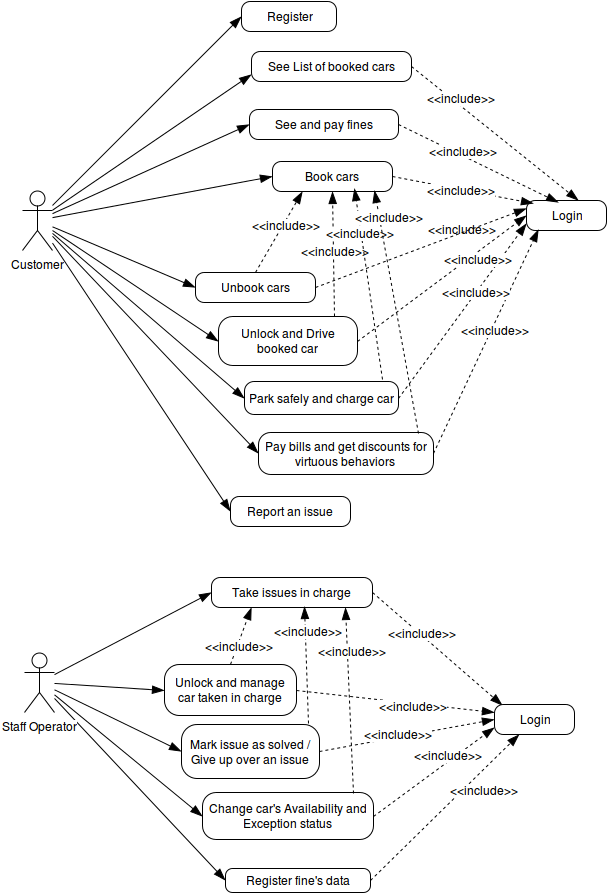

The diagram above was exported from draw.io. Its source (the exported page's mxGraphModel, read from the mxfile embedded in the PNG):
<mxGraphModel dx="870" dy="445" grid="1" gridSize="1" guides="1" tooltips="1" connect="1" arrows="1" fold="1" page="1" pageScale="1" pageWidth="826" pageHeight="1169" background="#ffffff" math="0" shadow="0">
  <root>
    <mxCell id="0" />
    <mxCell id="1" parent="0" />
    <mxCell id="24" style="edgeStyle=none;rounded=0;html=1;entryX=0;entryY=0.5;startSize=10;endArrow=blockThin;endFill=1;endSize=10;jettySize=auto;orthogonalLoop=1;strokeWidth=1;fontColor=#000000;" parent="1" source="2" target="10" edge="1">
      <mxGeometry relative="1" as="geometry" />
    </mxCell>
    <mxCell id="25" style="edgeStyle=none;rounded=0;html=1;entryX=0;entryY=0.75;startSize=10;endArrow=blockThin;endFill=1;endSize=10;jettySize=auto;orthogonalLoop=1;strokeWidth=1;fontColor=#000000;" parent="1" source="2" target="12" edge="1">
      <mxGeometry relative="1" as="geometry" />
    </mxCell>
    <mxCell id="26" style="edgeStyle=none;rounded=0;html=1;entryX=0;entryY=0.5;startSize=10;endArrow=blockThin;endFill=1;endSize=10;jettySize=auto;orthogonalLoop=1;strokeWidth=1;fontColor=#000000;" parent="1" source="2" target="13" edge="1">
      <mxGeometry relative="1" as="geometry" />
    </mxCell>
    <mxCell id="38" style="edgeStyle=none;rounded=0;html=1;entryX=0;entryY=0.5;startSize=10;endArrow=blockThin;endFill=1;endSize=10;jettySize=auto;orthogonalLoop=1;strokeWidth=1;fontColor=#000000;" parent="1" source="2" target="37" edge="1">
      <mxGeometry relative="1" as="geometry" />
    </mxCell>
    <mxCell id="68" style="edgeStyle=none;rounded=0;html=1;entryX=0;entryY=0.5;startSize=10;endArrow=blockThin;endFill=1;endSize=10;jettySize=auto;orthogonalLoop=1;strokeWidth=1;fontColor=#000000;" parent="1" source="2" target="67" edge="1">
      <mxGeometry relative="1" as="geometry" />
    </mxCell>
    <mxCell id="70" style="edgeStyle=none;rounded=0;html=1;entryX=0;entryY=0.5;startSize=10;endArrow=blockThin;endFill=1;endSize=10;jettySize=auto;orthogonalLoop=1;strokeWidth=1;fontColor=#000000;" parent="1" source="2" target="17" edge="1">
      <mxGeometry relative="1" as="geometry" />
    </mxCell>
    <mxCell id="71" style="edgeStyle=none;rounded=0;html=1;entryX=0;entryY=0.5;startSize=10;endArrow=blockThin;endFill=1;endSize=10;jettySize=auto;orthogonalLoop=1;strokeWidth=1;fontColor=#000000;" parent="1" source="2" target="15" edge="1">
      <mxGeometry relative="1" as="geometry" />
    </mxCell>
    <mxCell id="92" style="edgeStyle=none;rounded=0;html=1;entryX=0;entryY=0.5;startSize=10;endArrow=blockThin;endFill=1;endSize=10;jettySize=auto;orthogonalLoop=1;strokeWidth=1;fontColor=#000000;" parent="1" source="2" target="91" edge="1">
      <mxGeometry relative="1" as="geometry" />
    </mxCell>
    <mxCell id="2" value="Customer&lt;br&gt;&lt;br&gt;" style="shape=umlActor;verticalLabelPosition=bottom;labelBackgroundColor=#ffffff;verticalAlign=top;html=1;strokeColor=#000000;strokeWidth=1;fillColor=#FFFFFF;fontColor=#000000;align=center;" parent="1" vertex="1">
      <mxGeometry x="110" y="230" width="30" height="60" as="geometry" />
    </mxCell>
    <mxCell id="59" style="edgeStyle=none;rounded=0;html=1;entryX=0;entryY=0.5;startSize=10;endArrow=blockThin;endFill=1;endSize=10;jettySize=auto;orthogonalLoop=1;strokeWidth=1;fontColor=#000000;" parent="1" source="4" target="47" edge="1">
      <mxGeometry relative="1" as="geometry" />
    </mxCell>
    <mxCell id="60" style="edgeStyle=none;rounded=0;html=1;entryX=0;entryY=0.5;startSize=10;endArrow=blockThin;endFill=1;endSize=10;jettySize=auto;orthogonalLoop=1;strokeWidth=1;fontColor=#000000;" parent="1" source="4" target="48" edge="1">
      <mxGeometry relative="1" as="geometry" />
    </mxCell>
    <mxCell id="61" style="edgeStyle=none;rounded=0;html=1;entryX=0;entryY=0.5;startSize=10;endArrow=blockThin;endFill=1;endSize=10;jettySize=auto;orthogonalLoop=1;strokeWidth=1;fontColor=#000000;" parent="1" source="4" target="49" edge="1">
      <mxGeometry relative="1" as="geometry" />
    </mxCell>
    <mxCell id="62" style="edgeStyle=none;rounded=0;html=1;entryX=0;entryY=0.5;startSize=10;endArrow=blockThin;endFill=1;endSize=10;jettySize=auto;orthogonalLoop=1;strokeWidth=1;fontColor=#000000;" parent="1" source="4" target="53" edge="1">
      <mxGeometry relative="1" as="geometry" />
    </mxCell>
    <mxCell id="66" style="edgeStyle=none;rounded=0;html=1;entryX=0;entryY=0.5;startSize=10;endArrow=blockThin;endFill=1;endSize=10;jettySize=auto;orthogonalLoop=1;strokeWidth=1;fontColor=#000000;" parent="1" source="4" target="65" edge="1">
      <mxGeometry relative="1" as="geometry" />
    </mxCell>
    <mxCell id="4" value="Staff Operator&lt;br&gt;" style="shape=umlActor;verticalLabelPosition=bottom;labelBackgroundColor=#ffffff;verticalAlign=top;html=1;strokeColor=#000000;strokeWidth=1;fillColor=#FFFFFF;fontColor=#000000;align=center;" parent="1" vertex="1">
      <mxGeometry x="112" y="692" width="30" height="60" as="geometry" />
    </mxCell>
    <mxCell id="9" value="Login" style="rounded=1;whiteSpace=wrap;html=1;strokeColor=#000000;strokeWidth=1;fillColor=#FFFFFF;fontColor=#000000;align=center;glass=0;arcSize=29;" parent="1" vertex="1">
      <mxGeometry x="614" y="240" width="80" height="30" as="geometry" />
    </mxCell>
    <mxCell id="31" style="edgeStyle=none;rounded=0;html=1;exitX=1;exitY=0.5;startSize=10;endArrow=blockThin;endFill=1;endSize=10;jettySize=auto;orthogonalLoop=1;strokeWidth=1;fontColor=#000000;dashed=1;entryX=0.088;entryY=0.1;entryPerimeter=0;" parent="1" source="10" edge="1" target="9">
      <mxGeometry relative="1" as="geometry">
        <mxPoint x="684" y="241" as="targetPoint" />
      </mxGeometry>
    </mxCell>
    <mxCell id="10" value="Book cars&lt;br&gt;" style="rounded=1;whiteSpace=wrap;html=1;strokeColor=#000000;strokeWidth=1;fillColor=#FFFFFF;fontColor=#000000;align=center;glass=0;arcSize=29;" parent="1" vertex="1">
      <mxGeometry x="360" y="201" width="120" height="30" as="geometry" />
    </mxCell>
    <mxCell id="32" style="edgeStyle=none;rounded=0;html=1;exitX=1;exitY=0.5;startSize=10;endArrow=blockThin;endFill=1;endSize=10;jettySize=auto;orthogonalLoop=1;strokeWidth=1;fontColor=#000000;dashed=1;entryX=0.65;entryY=0;entryPerimeter=0;" parent="1" source="12" edge="1" target="9">
      <mxGeometry relative="1" as="geometry">
        <mxPoint x="627" y="250" as="targetPoint" />
      </mxGeometry>
    </mxCell>
    <mxCell id="12" value="See List of booked cars&lt;br&gt;" style="rounded=1;whiteSpace=wrap;html=1;strokeColor=#000000;strokeWidth=1;fillColor=#FFFFFF;fontColor=#000000;align=center;glass=0;arcSize=29;" parent="1" vertex="1">
      <mxGeometry x="339" y="91" width="160" height="30" as="geometry" />
    </mxCell>
    <mxCell id="33" style="edgeStyle=none;rounded=0;html=1;exitX=1;exitY=0.5;entryX=0;entryY=0.5;dashed=1;startSize=10;endArrow=blockThin;endFill=1;endSize=10;jettySize=auto;orthogonalLoop=1;strokeWidth=1;fontColor=#000000;" parent="1" source="13" target="9" edge="1">
      <mxGeometry relative="1" as="geometry" />
    </mxCell>
    <mxCell id="13" value="Unlock and Drive booked car&lt;br&gt;" style="rounded=1;whiteSpace=wrap;html=1;strokeColor=#000000;strokeWidth=1;fillColor=#FFFFFF;fontColor=#000000;align=center;glass=0;arcSize=29;" parent="1" vertex="1">
      <mxGeometry x="306" y="356" width="139" height="49" as="geometry" />
    </mxCell>
    <mxCell id="34" style="edgeStyle=none;rounded=0;html=1;exitX=1;exitY=0.5;entryX=0.15;entryY=0.967;dashed=1;startSize=10;endArrow=blockThin;endFill=1;endSize=10;jettySize=auto;orthogonalLoop=1;strokeWidth=1;fontColor=#000000;entryPerimeter=0;" parent="1" source="15" target="9" edge="1">
      <mxGeometry relative="1" as="geometry" />
    </mxCell>
    <mxCell id="15" value="Pay bills and get discounts for virtuous behaviors&lt;br&gt;" style="rounded=1;whiteSpace=wrap;html=1;strokeColor=#000000;strokeWidth=1;fillColor=#FFFFFF;fontColor=#000000;align=center;glass=0;arcSize=29;" parent="1" vertex="1">
      <mxGeometry x="346" y="472" width="175" height="42" as="geometry" />
    </mxCell>
    <mxCell id="35" style="edgeStyle=none;rounded=0;html=1;exitX=1;exitY=0.5;dashed=1;startSize=10;endArrow=blockThin;endFill=1;endSize=10;jettySize=auto;orthogonalLoop=1;strokeWidth=1;fontColor=#000000;entryX=0;entryY=0.75;" parent="1" source="17" target="9" edge="1">
      <mxGeometry relative="1" as="geometry">
        <mxPoint x="605" y="267" as="targetPoint" />
      </mxGeometry>
    </mxCell>
    <mxCell id="17" value="Park safely and charge car&lt;br&gt;" style="rounded=1;whiteSpace=wrap;html=1;strokeColor=#000000;strokeWidth=1;fillColor=#FFFFFF;fontColor=#000000;align=center;glass=0;arcSize=29;" parent="1" vertex="1">
      <mxGeometry x="332" y="421" width="154" height="33" as="geometry" />
    </mxCell>
    <mxCell id="18" value="Report an issue&lt;br&gt;" style="rounded=1;whiteSpace=wrap;html=1;strokeColor=#000000;strokeWidth=1;fillColor=#FFFFFF;fontColor=#000000;align=center;glass=0;arcSize=29;" parent="1" vertex="1">
      <mxGeometry x="318" y="536" width="120" height="30" as="geometry" />
    </mxCell>
    <mxCell id="29" style="edgeStyle=none;rounded=0;html=1;entryX=0;entryY=0.5;startSize=10;endArrow=blockThin;endFill=1;endSize=10;jettySize=auto;orthogonalLoop=1;strokeWidth=1;fontColor=#000000;" parent="1" target="18" edge="1" source="2">
      <mxGeometry x="157" y="309.695652173913" as="geometry">
        <mxPoint x="150" y="310" as="sourcePoint" />
        <mxPoint x="233" y="427" as="targetPoint" />
      </mxGeometry>
    </mxCell>
    <mxCell id="37" value="Register" style="rounded=1;whiteSpace=wrap;html=1;strokeColor=#000000;strokeWidth=1;fillColor=#FFFFFF;fontColor=#000000;align=center;glass=0;arcSize=29;" parent="1" vertex="1">
      <mxGeometry x="329" y="41" width="95" height="30" as="geometry" />
    </mxCell>
    <mxCell id="41" value="&amp;lt;&amp;lt;include&amp;gt;&amp;gt;" style="text;html=1;resizable=0;points=[];align=center;verticalAlign=middle;labelBackgroundColor=#ffffff;fontColor=#000000;" parent="1" vertex="1" connectable="0">
      <mxGeometry x="548.6766812092364" y="137.97680906633707" as="geometry">
        <mxPoint as="offset" />
      </mxGeometry>
    </mxCell>
    <mxCell id="42" value="&amp;lt;&amp;lt;include&amp;gt;&amp;gt;" style="text;html=1;resizable=0;points=[];align=center;verticalAlign=middle;labelBackgroundColor=#ffffff;fontColor=#000000;" parent="1" vertex="1" connectable="0">
      <mxGeometry x="524.6766812092364" y="229.97680906633707" as="geometry">
        <mxPoint x="24" as="offset" />
      </mxGeometry>
    </mxCell>
    <mxCell id="43" value="&amp;lt;&amp;lt;include&amp;gt;&amp;gt;" style="text;html=1;resizable=0;points=[];align=center;verticalAlign=middle;labelBackgroundColor=#ffffff;fontColor=#000000;" parent="1" vertex="1" connectable="0">
      <mxGeometry x="563.6766812092364" y="260.97680906633707" as="geometry">
        <mxPoint x="-14" y="8" as="offset" />
      </mxGeometry>
    </mxCell>
    <mxCell id="44" value="&amp;lt;&amp;lt;include&amp;gt;&amp;gt;" style="text;html=1;resizable=0;points=[];align=center;verticalAlign=middle;labelBackgroundColor=#ffffff;fontColor=#000000;" parent="1" vertex="1" connectable="0">
      <mxGeometry x="521.6766812092364" y="289.97680906633707" as="geometry">
        <mxPoint x="44" y="9" as="offset" />
      </mxGeometry>
    </mxCell>
    <mxCell id="45" value="&amp;lt;&amp;lt;include&amp;gt;&amp;gt;" style="text;html=1;resizable=0;points=[];align=center;verticalAlign=middle;labelBackgroundColor=#ffffff;fontColor=#000000;" parent="1" vertex="1" connectable="0">
      <mxGeometry x="563.6766812092364" y="331.97680906633707" as="geometry">
        <mxPoint as="offset" />
      </mxGeometry>
    </mxCell>
    <mxCell id="75" style="edgeStyle=none;rounded=0;html=1;exitX=1;exitY=0.5;entryX=0.1;entryY=0.033;entryPerimeter=0;dashed=1;startSize=10;endArrow=blockThin;endFill=1;endSize=10;jettySize=auto;orthogonalLoop=1;strokeWidth=1;fontColor=#000000;" parent="1" source="47" target="73" edge="1">
      <mxGeometry relative="1" as="geometry" />
    </mxCell>
    <mxCell id="83" value="&amp;lt;&amp;lt;include&amp;gt;&amp;gt;" style="text;html=1;resizable=0;points=[];align=center;verticalAlign=middle;labelBackgroundColor=#ffffff;fontColor=#000000;" parent="75" vertex="1" connectable="0">
      <mxGeometry x="-0.6073" y="1" relative="1" as="geometry">
        <mxPoint x="23" y="19" as="offset" />
      </mxGeometry>
    </mxCell>
    <mxCell id="47" value="Take issues in charge&lt;br&gt;" style="rounded=1;whiteSpace=wrap;html=1;strokeColor=#000000;strokeWidth=1;fillColor=#FFFFFF;fontColor=#000000;align=center;glass=0;arcSize=29;" parent="1" vertex="1">
      <mxGeometry x="299" y="617" width="161" height="30" as="geometry" />
    </mxCell>
    <mxCell id="76" style="edgeStyle=none;rounded=0;html=1;exitX=1;exitY=0.5;dashed=1;startSize=10;endArrow=blockThin;endFill=1;endSize=10;jettySize=auto;orthogonalLoop=1;strokeWidth=1;fontColor=#000000;entryX=0;entryY=0.5;" parent="1" source="48" target="73" edge="1">
      <mxGeometry relative="1" as="geometry">
        <mxPoint x="582" y="801" as="targetPoint" />
      </mxGeometry>
    </mxCell>
    <mxCell id="84" value="&amp;lt;&amp;lt;include&amp;gt;&amp;gt;" style="text;html=1;resizable=0;points=[];align=center;verticalAlign=middle;labelBackgroundColor=#ffffff;fontColor=#000000;" parent="76" vertex="1" connectable="0">
      <mxGeometry x="-0.7004" y="-4" relative="1" as="geometry">
        <mxPoint x="51" y="-17" as="offset" />
      </mxGeometry>
    </mxCell>
    <mxCell id="48" value="Mark issue as solved / Give up over an issue&lt;br&gt;" style="rounded=1;whiteSpace=wrap;html=1;strokeColor=#000000;strokeWidth=1;fillColor=#FFFFFF;fontColor=#000000;align=center;glass=0;arcSize=29;" parent="1" vertex="1">
      <mxGeometry x="269" y="764" width="138" height="54" as="geometry" />
    </mxCell>
    <mxCell id="77" style="edgeStyle=none;rounded=0;html=1;exitX=1;exitY=0.5;entryX=0;entryY=0.75;dashed=1;startSize=10;endArrow=blockThin;endFill=1;endSize=10;jettySize=auto;orthogonalLoop=1;strokeWidth=1;fontColor=#000000;" parent="1" source="49" target="73" edge="1">
      <mxGeometry relative="1" as="geometry">
        <mxPoint x="582" y="809" as="targetPoint" />
      </mxGeometry>
    </mxCell>
    <mxCell id="85" value="&amp;lt;&amp;lt;include&amp;gt;&amp;gt;" style="text;html=1;resizable=0;points=[];align=center;verticalAlign=middle;labelBackgroundColor=#ffffff;fontColor=#000000;" parent="77" vertex="1" connectable="0">
      <mxGeometry x="-0.6504" y="1" relative="1" as="geometry">
        <mxPoint x="54" y="-45" as="offset" />
      </mxGeometry>
    </mxCell>
    <mxCell id="49" value="Change car's Availability and Exception status&lt;br&gt;" style="rounded=1;whiteSpace=wrap;html=1;strokeColor=#000000;strokeWidth=1;fillColor=#FFFFFF;fontColor=#000000;align=center;glass=0;arcSize=29;" parent="1" vertex="1">
      <mxGeometry x="290" y="832" width="171" height="47" as="geometry" />
    </mxCell>
    <mxCell id="78" style="edgeStyle=none;rounded=0;html=1;exitX=1;exitY=0.5;dashed=1;startSize=10;endArrow=blockThin;endFill=1;endSize=10;jettySize=auto;orthogonalLoop=1;strokeWidth=1;fontColor=#000000;entryX=0;entryY=0.25;" parent="1" source="53" target="73" edge="1">
      <mxGeometry relative="1" as="geometry">
        <mxPoint x="582" y="794" as="targetPoint" />
      </mxGeometry>
    </mxCell>
    <mxCell id="86" value="&amp;lt;&amp;lt;include&amp;gt;&amp;gt;" style="text;html=1;resizable=0;points=[];align=center;verticalAlign=middle;labelBackgroundColor=#ffffff;fontColor=#000000;" parent="78" vertex="1" connectable="0">
      <mxGeometry x="-0.6078" y="-2" relative="1" as="geometry">
        <mxPoint x="78" y="9" as="offset" />
      </mxGeometry>
    </mxCell>
    <mxCell id="53" value="Unlock and manage car taken in charge&lt;br&gt;" style="rounded=1;whiteSpace=wrap;html=1;strokeColor=#000000;strokeWidth=1;fillColor=#FFFFFF;fontColor=#000000;align=center;glass=0;arcSize=29;" parent="1" vertex="1">
      <mxGeometry x="252" y="704" width="132" height="51" as="geometry" />
    </mxCell>
    <mxCell id="81" style="edgeStyle=none;rounded=0;html=1;exitX=1;exitY=0.5;dashed=1;startSize=10;endArrow=blockThin;endFill=1;endSize=10;jettySize=auto;orthogonalLoop=1;strokeWidth=1;fontColor=#000000;" parent="1" source="65" target="73" edge="1">
      <mxGeometry relative="1" as="geometry">
        <mxPoint x="595" y="818" as="targetPoint" />
      </mxGeometry>
    </mxCell>
    <mxCell id="90" value="&amp;lt;&amp;lt;include&amp;gt;&amp;gt;" style="text;html=1;resizable=0;points=[];align=center;verticalAlign=middle;labelBackgroundColor=#ffffff;fontColor=#000000;" parent="81" vertex="1" connectable="0">
      <mxGeometry x="-0.6028" y="-2" relative="1" as="geometry">
        <mxPoint x="83" y="-63" as="offset" />
      </mxGeometry>
    </mxCell>
    <mxCell id="65" value="Register fine's data&lt;br&gt;" style="rounded=1;whiteSpace=wrap;html=1;strokeColor=#000000;strokeWidth=1;fillColor=#FFFFFF;fontColor=#000000;align=center;glass=0;arcSize=29;" parent="1" vertex="1">
      <mxGeometry x="313" y="908" width="145" height="24" as="geometry" />
    </mxCell>
    <mxCell id="69" style="edgeStyle=none;rounded=0;html=1;exitX=1;exitY=0.5;entryX=0.4;entryY=0.067;dashed=1;startSize=10;endArrow=blockThin;endFill=1;endSize=10;jettySize=auto;orthogonalLoop=1;strokeWidth=1;fontColor=#000000;entryPerimeter=0;" parent="1" source="67" target="9" edge="1">
      <mxGeometry relative="1" as="geometry" />
    </mxCell>
    <mxCell id="67" value="See and pay fines&lt;br&gt;" style="rounded=1;whiteSpace=wrap;html=1;strokeColor=#000000;strokeWidth=1;fillColor=#FFFFFF;fontColor=#000000;align=center;glass=0;arcSize=29;" parent="1" vertex="1">
      <mxGeometry x="337" y="149" width="149" height="30" as="geometry" />
    </mxCell>
    <mxCell id="72" value="&amp;lt;&amp;lt;include&amp;gt;&amp;gt;" style="text;html=1;resizable=0;points=[];align=center;verticalAlign=middle;labelBackgroundColor=#ffffff;fontColor=#000000;" parent="1" vertex="1" connectable="0">
      <mxGeometry x="594.6766812092364" y="331.97680906633707" as="geometry">
        <mxPoint x="-12" y="38" as="offset" />
      </mxGeometry>
    </mxCell>
    <mxCell id="73" value="Login" style="rounded=1;whiteSpace=wrap;html=1;strokeColor=#000000;strokeWidth=1;fillColor=#FFFFFF;fontColor=#000000;align=center;glass=0;arcSize=29;" parent="1" vertex="1">
      <mxGeometry x="582" y="744" width="80" height="30" as="geometry" />
    </mxCell>
    <mxCell id="93" style="edgeStyle=none;rounded=0;html=1;entryX=0;entryY=0.25;dashed=1;startSize=10;endArrow=blockThin;endFill=1;endSize=10;jettySize=auto;orthogonalLoop=1;strokeWidth=1;fontColor=#000000;exitX=1;exitY=0.5;" parent="1" source="91" target="9" edge="1">
      <mxGeometry relative="1" as="geometry" />
    </mxCell>
    <mxCell id="91" value="Unbook cars&lt;br&gt;" style="rounded=1;whiteSpace=wrap;html=1;strokeColor=#000000;strokeWidth=1;fillColor=#FFFFFF;fontColor=#000000;align=center;glass=0;arcSize=29;" parent="1" vertex="1">
      <mxGeometry x="283" y="312" width="120" height="30" as="geometry" />
    </mxCell>
    <mxCell id="94" value="&amp;lt;&amp;lt;include&amp;gt;&amp;gt;" style="text;html=1;resizable=0;points=[];align=center;verticalAlign=middle;labelBackgroundColor=#ffffff;fontColor=#000000;" parent="1" vertex="1" connectable="0">
      <mxGeometry x="550.6766812092364" y="190.97680906633707" as="geometry">
        <mxPoint as="offset" />
      </mxGeometry>
    </mxCell>
    <mxCell id="95" style="edgeStyle=none;rounded=0;html=1;entryX=0.25;entryY=1;dashed=1;startSize=10;endArrow=blockThin;endFill=1;endSize=10;jettySize=auto;orthogonalLoop=1;strokeWidth=1;fontColor=#000000;exitX=0.5;exitY=0;" edge="1" parent="1" source="91" target="10">
      <mxGeometry x="404" y="249" as="geometry">
        <mxPoint x="373" y="307" as="sourcePoint" />
        <mxPoint x="681" y="249" as="targetPoint" />
      </mxGeometry>
    </mxCell>
    <mxCell id="97" style="edgeStyle=none;rounded=0;html=1;dashed=1;startSize=10;endArrow=blockThin;endFill=1;endSize=10;jettySize=auto;orthogonalLoop=1;strokeWidth=1;fontColor=#000000;exitX=0.838;exitY=0;exitPerimeter=0;entryX=0.5;entryY=1;" edge="1" parent="1" source="13" target="10">
      <mxGeometry x="405" y="250" as="geometry">
        <mxPoint x="314" y="313" as="sourcePoint" />
        <mxPoint x="393" y="233" as="targetPoint" />
      </mxGeometry>
    </mxCell>
    <mxCell id="101" value="&amp;lt;&amp;lt;include&amp;gt;&amp;gt;" style="text;html=1;resizable=0;points=[];align=center;verticalAlign=middle;labelBackgroundColor=#ffffff;fontColor=#000000;" vertex="1" connectable="0" parent="97">
      <mxGeometry relative="1" as="geometry">
        <mxPoint x="2" y="-3" as="offset" />
      </mxGeometry>
    </mxCell>
    <mxCell id="98" style="edgeStyle=none;rounded=0;html=1;dashed=1;startSize=10;endArrow=blockThin;endFill=1;endSize=10;jettySize=auto;orthogonalLoop=1;strokeWidth=1;fontColor=#000000;exitX=0.899;exitY=-0.061;exitPerimeter=0;" edge="1" parent="1" source="17">
      <mxGeometry x="406" y="251" as="geometry">
        <mxPoint x="420" y="357" as="sourcePoint" />
        <mxPoint x="442" y="228" as="targetPoint" />
      </mxGeometry>
    </mxCell>
    <mxCell id="102" value="&amp;lt;&amp;lt;include&amp;gt;&amp;gt;" style="text;html=1;resizable=0;points=[];align=center;verticalAlign=middle;labelBackgroundColor=#ffffff;fontColor=#000000;" vertex="1" connectable="0" parent="98">
      <mxGeometry relative="1" as="geometry">
        <mxPoint x="-8" y="-51" as="offset" />
      </mxGeometry>
    </mxCell>
    <mxCell id="99" style="edgeStyle=none;rounded=0;html=1;dashed=1;startSize=10;endArrow=blockThin;endFill=1;endSize=10;jettySize=auto;orthogonalLoop=1;strokeWidth=1;fontColor=#000000;exitX=0.914;exitY=0.024;exitPerimeter=0;entryX=0.85;entryY=0.967;entryPerimeter=0;" edge="1" parent="1" source="15" target="10">
      <mxGeometry x="407" y="252" as="geometry">
        <mxPoint x="470" y="420" as="sourcePoint" />
        <mxPoint x="415" y="231" as="targetPoint" />
      </mxGeometry>
    </mxCell>
    <mxCell id="103" value="&amp;lt;&amp;lt;include&amp;gt;&amp;gt;" style="text;html=1;resizable=0;points=[];align=center;verticalAlign=middle;labelBackgroundColor=#ffffff;fontColor=#000000;" vertex="1" connectable="0" parent="99">
      <mxGeometry relative="1" as="geometry">
        <mxPoint x="-8" y="-95" as="offset" />
      </mxGeometry>
    </mxCell>
    <mxCell id="100" value="&amp;lt;&amp;lt;include&amp;gt;&amp;gt;" style="text;html=1;resizable=0;points=[];align=center;verticalAlign=middle;labelBackgroundColor=#ffffff;fontColor=#000000;" vertex="1" connectable="0" parent="1">
      <mxGeometry x="385.67668120923645" y="226.97680906633707" as="geometry">
        <mxPoint x="-12" y="38" as="offset" />
      </mxGeometry>
    </mxCell>
    <mxCell id="104" style="edgeStyle=none;rounded=0;html=1;exitX=0.5;exitY=0;dashed=1;startSize=10;endArrow=blockThin;endFill=1;endSize=10;jettySize=auto;orthogonalLoop=1;strokeWidth=1;fontColor=#000000;entryX=0.25;entryY=1;" edge="1" parent="1" source="53" target="47">
      <mxGeometry x="385" y="731" as="geometry">
        <mxPoint x="583" y="753" as="targetPoint" />
        <mxPoint x="385" y="731" as="sourcePoint" />
      </mxGeometry>
    </mxCell>
    <mxCell id="105" value="&amp;lt;&amp;lt;include&amp;gt;&amp;gt;" style="text;html=1;resizable=0;points=[];align=center;verticalAlign=middle;labelBackgroundColor=#ffffff;fontColor=#000000;" vertex="1" connectable="0" parent="104">
      <mxGeometry x="-0.6078" y="-2" relative="1" as="geometry">
        <mxPoint x="2" y="-8" as="offset" />
      </mxGeometry>
    </mxCell>
    <mxCell id="106" style="edgeStyle=none;rounded=0;html=1;exitX=0.92;exitY=-0.019;dashed=1;startSize=10;endArrow=blockThin;endFill=1;endSize=10;jettySize=auto;orthogonalLoop=1;strokeWidth=1;fontColor=#000000;entryX=0.578;entryY=0.967;exitPerimeter=0;entryPerimeter=0;" edge="1" parent="1" source="48" target="47">
      <mxGeometry x="386" y="732" as="geometry">
        <mxPoint x="340" y="648" as="targetPoint" />
        <mxPoint x="319" y="705" as="sourcePoint" />
      </mxGeometry>
    </mxCell>
    <mxCell id="107" value="&amp;lt;&amp;lt;include&amp;gt;&amp;gt;" style="text;html=1;resizable=0;points=[];align=center;verticalAlign=middle;labelBackgroundColor=#ffffff;fontColor=#000000;" vertex="1" connectable="0" parent="106">
      <mxGeometry x="-0.6078" y="-2" relative="1" as="geometry">
        <mxPoint x="-2" y="-69" as="offset" />
      </mxGeometry>
    </mxCell>
    <mxCell id="108" style="edgeStyle=none;rounded=0;html=1;exitX=0.883;exitY=0.021;dashed=1;startSize=10;endArrow=blockThin;endFill=1;endSize=10;jettySize=auto;orthogonalLoop=1;strokeWidth=1;fontColor=#000000;entryX=0.832;entryY=1;entryPerimeter=0;exitPerimeter=0;" edge="1" parent="1" source="49" target="47">
      <mxGeometry x="387" y="733" as="geometry">
        <mxPoint x="393" y="647" as="targetPoint" />
        <mxPoint x="397" y="764" as="sourcePoint" />
      </mxGeometry>
    </mxCell>
    <mxCell id="109" value="&amp;lt;&amp;lt;include&amp;gt;&amp;gt;" style="text;html=1;resizable=0;points=[];align=center;verticalAlign=middle;labelBackgroundColor=#ffffff;fontColor=#000000;" vertex="1" connectable="0" parent="108">
      <mxGeometry x="-0.6078" y="-2" relative="1" as="geometry">
        <mxPoint x="-2" y="-105" as="offset" />
      </mxGeometry>
    </mxCell>
  </root>
</mxGraphModel>